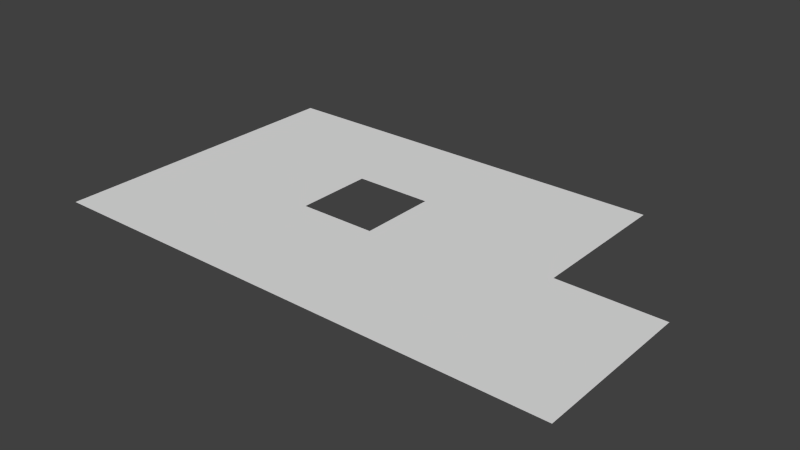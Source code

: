 # Source: floor.blend  (saved by Blender 2.71.0; exported with 4.5.12 LTS)
import bpy
from mathutils import Matrix  # noqa: F401  (used for matrix-valued properties, if any)

bpy.ops.wm.read_factory_settings(use_empty=True)
scene = bpy.context.scene
scene.name = 'Scene'

# ---- collections
col_collection_1 = bpy.data.collections.new('Collection 1'); scene.collection.children.link(col_collection_1)

# ---- world
world_world = bpy.data.worlds.new('World'); scene.world = world_world
world_world.color = (0.05088, 0.05088, 0.05088)
world_world.use_sun_shadow = False
world_world.sun_shadow_jitter_overblur = 0.0
world_world.cycles.sampling_method = 'MANUAL'
world_world.cycles.sample_map_resolution = 256

# ---- meshes
me_floor = bpy.data.meshes.new('floor')
me_floor.from_pydata([(6.667, 6.667, 0.0), (16.0, 6.667, 0.0), (16.0, 12.0, 0.0), (6.667, 12.0, 0.0), (-6.667, 6.667, 0.0), (-6.667, 12.0, 0.0), (6.667, -6.667, 0.0), (16.0, 0.5556, 0.0), (-16.0, 6.667, 0.0), (-16.0, 12.0, 0.0), (-3.0, -2.0, 0.0), (-6.667, -6.667, 0.0), (3.0, 4.0, 0.0), (3.0, -2.0, 0.0), (-3.0, 4.0, 0.0), (6.667, -12.0, 0.0), (16.0, -12.0, 0.0), (-16.0, -6.667, 0.0), (-6.667, -12.0, 0.0), (-16.0, -12.0, 0.0), (24.0, 0.5, 0.0), (24.0, -12.0, 0.0)], [], [(0, 1, 2, 3), (4, 0, 3, 5), (1, 0, 6, 7), (8, 4, 5, 9), (10, 11, 6, 0, 12, 13), (10, 14, 12, 0, 4, 11), (15, 16, 7, 6), (17, 11, 4, 8), (18, 15, 6, 11), (19, 18, 11, 17), (7, 16, 21, 20)])
me_floor.polygons.foreach_set('use_smooth', [True] * 11)
_ca = me_floor.color_attributes.new('Col', 'BYTE_COLOR', 'CORNER')
_ca.data.foreach_set('color', [0.07619, 0.0319, 0.002125, 1.0, 0.107, 0.0382, 0.0, 1.0, 0.107, 0.04231, 0.002428, 1.0, 0.06848, 0.02843, 0.002125, 1.0, 0.107, 0.04231, 0.002428, 1.0, 0.07619, 0.0319, 0.002125, 1.0, 0.06848, 0.02843, 0.002125, 1.0, 0.107, 0.04231, 0.002428, 1.0, 0.107, 0.0382, 0.0, 1.0, 0.07619, 0.0319, 0.002125, 1.0, 0.107, 0.04231, 0.002428, 1.0, 0.06848, 0.02843, 0.002125, 1.0, 0.107, 0.0382, 0.0, 1.0, 0.107, 0.04231, 0.002428, 1.0, 0.107, 0.04231, 0.002428, 1.0, 0.1022, 0.04092, 0.002428, 1.0, 0.1046, 0.04092, 0.002125, 0.9961, 0.107, 0.04231, 0.002428, 1.0, 0.107, 0.04231, 0.002428, 1.0, 0.07619, 0.0319, 0.002125, 1.0, 0.09084, 0.03689, 0.002125, 0.9961, 0.1022, 0.04092, 0.002125, 0.9961, 0.1046, 0.04092, 0.002125, 0.9961, 0.0999, 0.03955, 0.002125, 1.0, 0.09084, 0.03689, 0.002125, 0.9961, 0.07619, 0.0319, 0.002125, 1.0, 0.107, 0.04231, 0.002428, 1.0, 0.107, 0.04231, 0.002428, 1.0, 0.06848, 0.02843, 0.002125, 1.0, 0.06848, 0.02843, 0.002125, 1.0, 0.06848, 0.02843, 0.002125, 1.0, 0.107, 0.04231, 0.002428, 1.0, 0.07421, 0.03071, 0.002125, 1.0, 0.107, 0.04231, 0.002428, 1.0, 0.107, 0.04231, 0.002428, 1.0, 0.107, 0.0382, 0.0, 1.0, 0.107, 0.0382, 0.0, 1.0, 0.06848, 0.02843, 0.002125, 1.0, 0.107, 0.04231, 0.002428, 1.0, 0.107, 0.04231, 0.002428, 1.0, 0.107, 0.04231, 0.002428, 1.0, 0.107, 0.0382, 0.0, 1.0, 0.107, 0.04231, 0.002428, 1.0, 0.07421, 0.03071, 0.002125, 1.0, 0.06848, 0.02843, 0.002125, 1.0, 0.06848, 0.02843, 0.002125, 1.0, 0.06848, 0.02843, 0.002125, 1.0, 0.06848, 0.02843, 0.002125, 1.0])
me_floor.use_remesh_preserve_volume = False
me_floor.use_remesh_preserve_attributes = False
me_floor.use_mirror_vertex_groups = False
me_floor.update()

# ---- objects
ob_floor = bpy.data.objects.new('floor', me_floor)

# ---- transforms, parenting, visibility, modifiers, constraints
ob_floor.location = (0.0, 0.0, 0.0)
ob_floor.lineart.crease_threshold = 0.0

# ---- collection membership
col_collection_1.objects.link(ob_floor)

# ---- scene / render settings (as saved in the file)
scene.frame_start = 1; scene.frame_end = 250; scene.frame_set(1)
scene.render.engine = 'BLENDER_EEVEE_NEXT'
scene.render.resolution_percentage = 50
scene.render.dither_intensity = 0.0
scene.cycles.use_denoising = False
scene.cycles.samples = 10
scene.cycles.sampling_pattern = 'TABULATED_SOBOL'
scene.cycles.light_sampling_threshold = 0.0
scene.cycles.use_adaptive_sampling = False
scene.cycles.use_light_tree = False
scene.cycles.blur_glossy = 0.0
scene.cycles.volume_bounces = 1
scene.cycles.pixel_filter_type = 'GAUSSIAN'
scene.cycles.sample_clamp_indirect = 0.0
scene.view_settings.view_transform = 'Standard'
bpy.context.view_layer.update()

# ---- added for rendering (the .blend has no active camera and no usable light): camera, sun
cam_auto = bpy.data.cameras.new('AutoCamera')
cam_auto.lens = 50.0
cam_auto.sensor_width = 36.0
cam_auto.clip_end = 1000.0
ob_auto_camera = bpy.data.objects.new('AutoCamera', cam_auto)
scene.collection.objects.link(ob_auto_camera)
ob_auto_camera.location = (47.1595, -51.7914, 34.5276)
ob_auto_camera.rotation_euler = (1.09748, -7.21219e-08, 0.694738)
scene.camera = ob_auto_camera
light_auto_sun = bpy.data.lights.new('AutoSun', 'SUN')
light_auto_sun.energy = 3.0
light_auto_sun.angle = 0.0523599
ob_auto_sun = bpy.data.objects.new('AutoSun', light_auto_sun)
scene.collection.objects.link(ob_auto_sun)
ob_auto_sun.rotation_euler = (0.872665, 0.174533, 0.523599)
bpy.context.view_layer.update()
